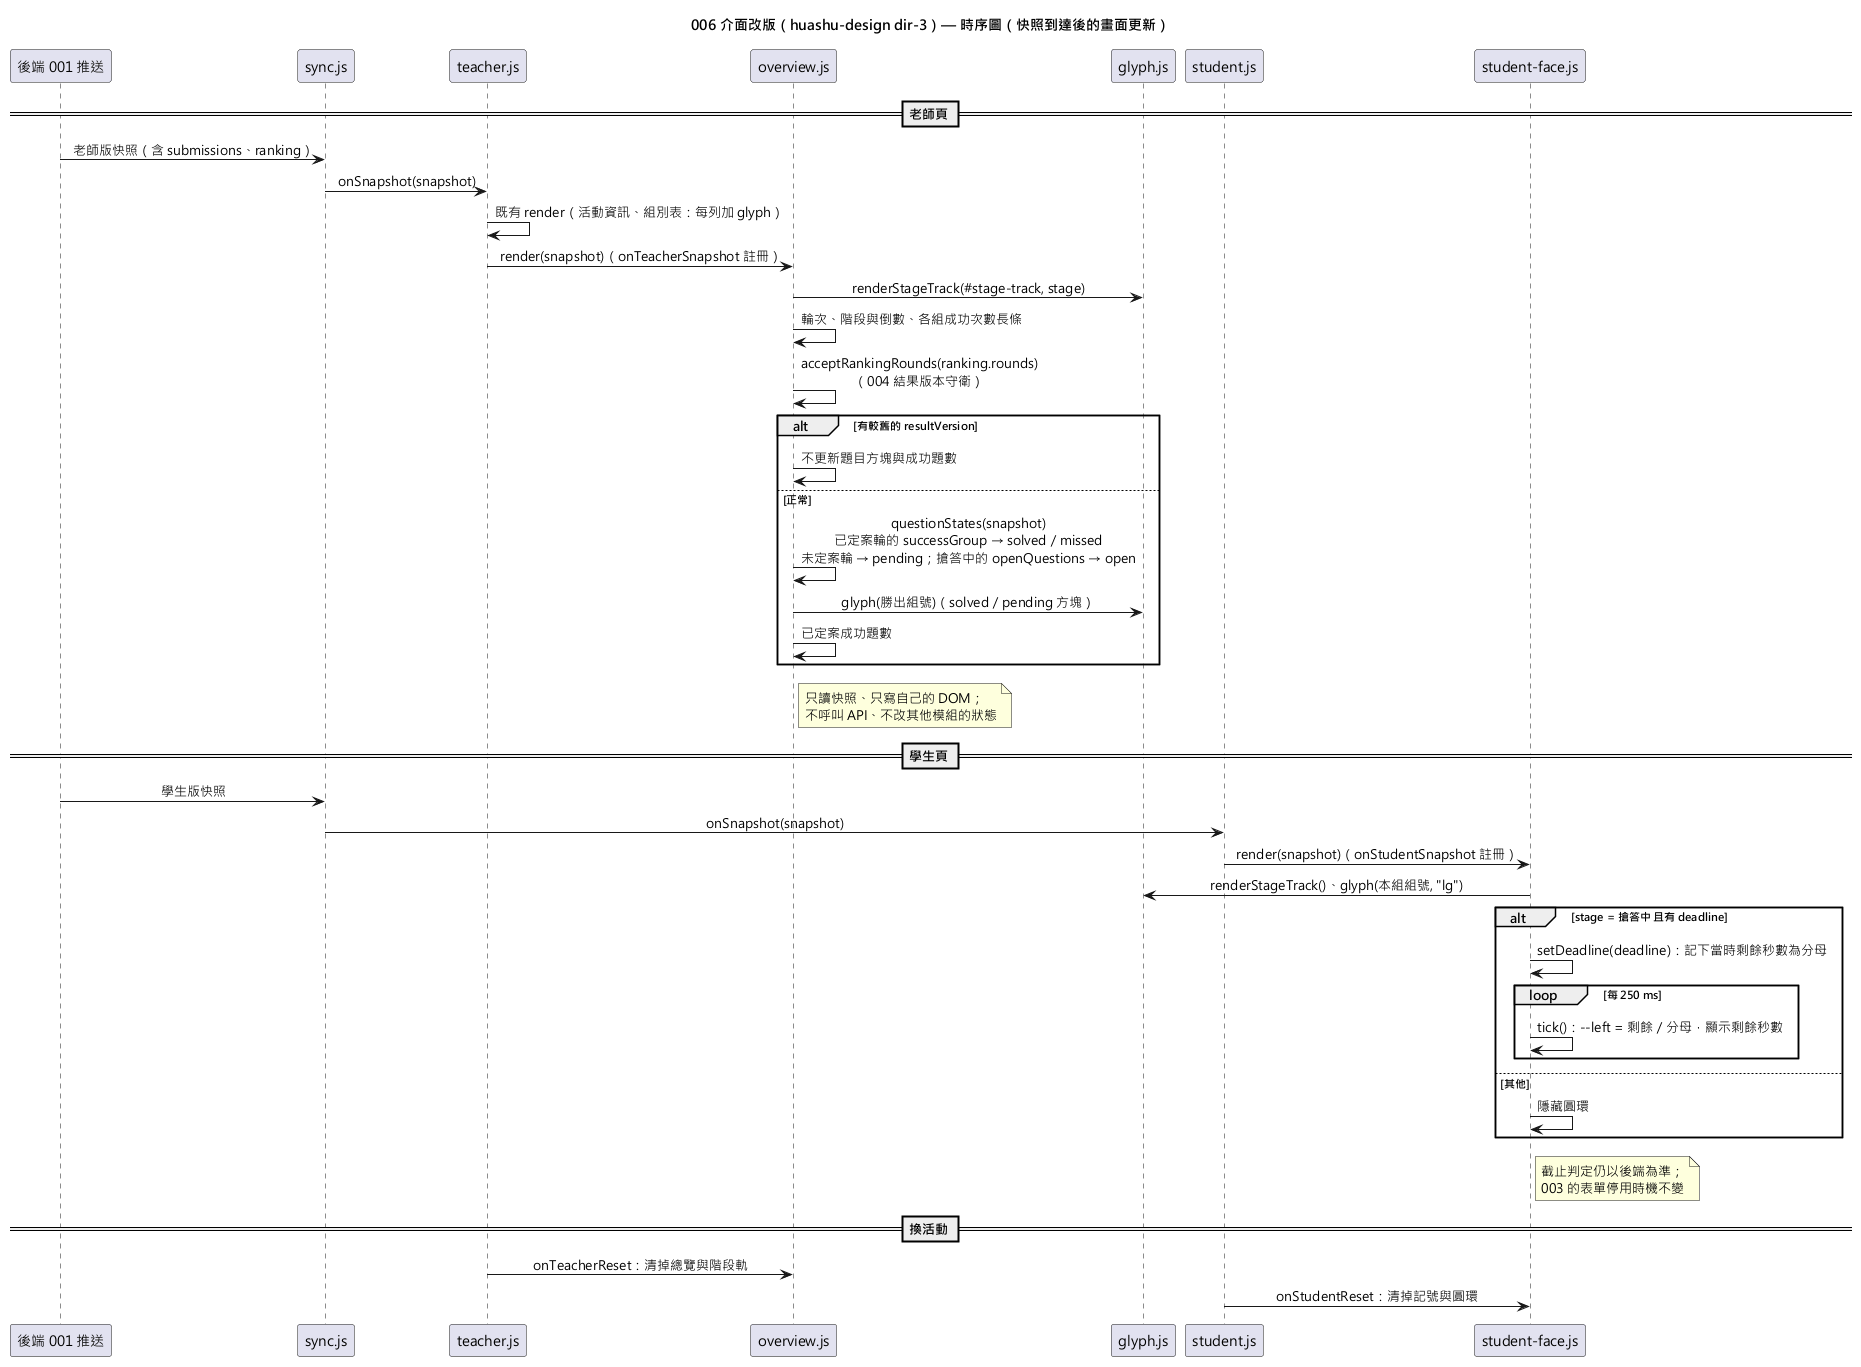

The diagram above was rendered by PlantUML. Its source (embedded in the PNG):
@startuml 006-ui-refresh-sequence
skinparam defaultFontName "Microsoft JhengHei"
skinparam sequenceMessageAlign center
title 006 介面改版（huashu-design dir-3）— 時序圖（快照到達後的畫面更新）

participant "後端 001 推送" as Push
participant "sync.js" as Sync
participant "teacher.js" as T
participant "overview.js" as O
participant "glyph.js" as G
participant "student.js" as S
participant "student-face.js" as F

== 老師頁 ==
Push -> Sync : 老師版快照（含 submissions、ranking）
Sync -> T : onSnapshot(snapshot)
T -> T : 既有 render（活動資訊、組別表：每列加 glyph）
T -> O : render(snapshot)（onTeacherSnapshot 註冊）
O -> G : renderStageTrack(#stage-track, stage)
O -> O : 輪次、階段與倒數、各組成功次數長條
O -> O : acceptRankingRounds(ranking.rounds)\n（004 結果版本守衛）
alt 有較舊的 resultVersion
  O -> O : 不更新題目方塊與成功題數
else 正常
  O -> O : questionStates(snapshot)\n已定案輪的 successGroup → solved／missed\n未定案輪 → pending；搶答中的 openQuestions → open
  O -> G : glyph(勝出組號)（solved／pending 方塊）
  O -> O : 已定案成功題數
end
note right of O : 只讀快照、只寫自己的 DOM；\n不呼叫 API、不改其他模組的狀態

== 學生頁 ==
Push -> Sync : 學生版快照
Sync -> S : onSnapshot(snapshot)
S -> F : render(snapshot)（onStudentSnapshot 註冊）
F -> G : renderStageTrack()、glyph(本組組號, "lg")
alt stage = 搶答中 且有 deadline
  F -> F : setDeadline(deadline)：記下當時剩餘秒數為分母
  loop 每 250 ms
    F -> F : tick()：--left = 剩餘／分母，顯示剩餘秒數
  end
else 其他
  F -> F : 隱藏圓環
end
note right of F : 截止判定仍以後端為準；\n003 的表單停用時機不變

== 換活動 ==
T -> O : onTeacherReset：清掉總覽與階段軌
S -> F : onStudentReset：清掉記號與圓環
@enduml